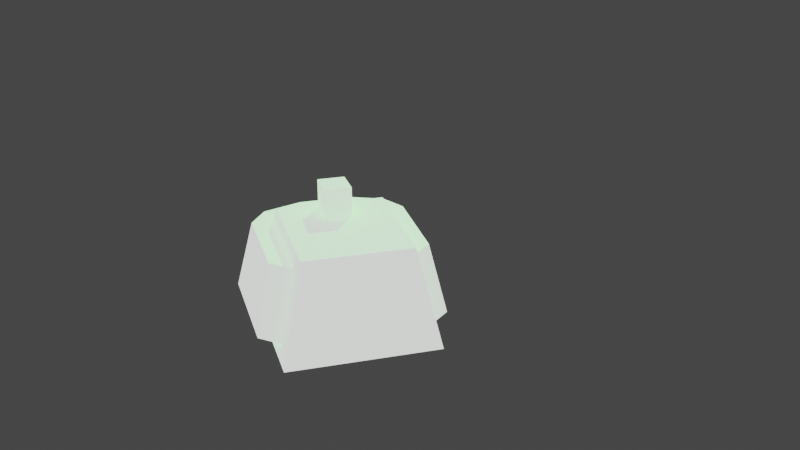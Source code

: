 # Source: dirtbag.blend  (saved by Blender 2.83.18; exported with 4.5.12 LTS)
import bpy
from mathutils import Matrix  # noqa: F401  (used for matrix-valued properties, if any)

bpy.ops.wm.read_factory_settings(use_empty=True)
scene = bpy.context.scene
scene.name = 'Scene'

# ---- collections
col_collection = bpy.data.collections.new('Collection'); scene.collection.children.link(col_collection)
col_pelvis = bpy.data.collections.new('pelvis'); scene.collection.children.link(col_pelvis)
col_lthigh = bpy.data.collections.new('lthigh'); scene.collection.children.link(col_lthigh)
col_lcalf = bpy.data.collections.new('lcalf'); scene.collection.children.link(col_lcalf)
col_lfoot = bpy.data.collections.new('lfoot'); scene.collection.children.link(col_lfoot)
col_rthigh = bpy.data.collections.new('rthigh'); scene.collection.children.link(col_rthigh)
col_rcalf = bpy.data.collections.new('rcalf'); scene.collection.children.link(col_rcalf)
col_rfoot = bpy.data.collections.new('rfoot'); scene.collection.children.link(col_rfoot)
col_pole = bpy.data.collections.new('pole'); scene.collection.children.link(col_pole)
col_box = bpy.data.collections.new('box'); scene.collection.children.link(col_box)

# ---- images (referenced by path relative to the original .blend; pixels are not part of the script)
import os
ASSET_DIR = os.environ.get("B2B_ASSET_DIR", "")  # directory of the original .blend (textures are referenced by path, not embedded)
HERE = os.path.dirname(os.path.abspath(__file__))  # packed textures are extracted next to this script under _unpacked/

def load_image(name, relpath, width, height, colorspace="sRGB"):
    """Load a texture the original file referenced (path relative to the .blend, or extracted next to this script)."""
    p = next((c for c in (os.path.join(HERE, relpath), os.path.join(ASSET_DIR, relpath)) if relpath and os.path.exists(c)), "")
    if p:
        img = bpy.data.images.load(p, check_existing=True)
        img.name = name
    else:  # same state as the original file: an image datablock whose file is absent (Cycles renders it pink)
        img = bpy.data.images.new(name, width, height)
        img.source = "FILE"
        img.filepath = "//" + (relpath or name)
    img.colorspace_settings.name = colorspace
    return img
img_bcore_abc_1_dds = load_image('bcore_abc_1.dds', 'textures/bcore_abc_1.dds', 1024, 1024, 'sRGB')
img_bcore_abc_2_dds = load_image('bcore_abc_2.dds', 'textures/bcore_abc_2.dds', 1024, 1024, 'Non-Color')

# ---- materials (node trees are filled in below, after node groups)
mat_clogger_s3o_mat = bpy.data.materials.new('clogger.s3o.mat')
mat_clogger_s3o_mat.use_transparent_shadow = False

# ---- material node trees
mat_clogger_s3o_mat.use_nodes = True; mat_clogger_s3o_mat.node_tree.nodes.clear()
_N = mat_clogger_s3o_mat.node_tree.nodes; _L = mat_clogger_s3o_mat.node_tree.links
n0 = _N.new('ShaderNodeBsdfPrincipled'); n0.name = 'Principled BSDF'; n0.location = (10, 300)
n0.distribution = 'GGX'
n0.subsurface_method = 'BURLEY'
n0.inputs[3].default_value = 1.45
n0.inputs[28].default_value = 1.0
n1 = _N.new('ShaderNodeOutputMaterial'); n1.name = 'Material Output'; n1.location = (300, 300)
n2 = _N.new('ShaderNodeMapping'); n2.name = 'Mapping'; n2.location = (0, 0)
n3 = _N.new('ShaderNodeTexCoord'); n3.name = 'Texture Coordinate'; n3.location = (0, 0)
n4 = _N.new('ShaderNodeTexImage'); n4.name = 'Image Texture'; n4.location = (0, 0)
n4.image = img_bcore_abc_1_dds
n5 = _N.new('ShaderNodeMix'); n5.name = 'Mix'; n5.location = (0, 0)
n5.data_type = 'RGBA'
n5.inputs[7].default_value = (0.0, 1.0, 0.0, 1.0)
n6 = _N.new('ShaderNodeTexImage'); n6.name = 'Image Texture.001'; n6.location = (0, 0)
n6.image = img_bcore_abc_2_dds
n7 = _N.new('ShaderNodeSeparateColor'); n7.name = 'Separate RGB'; n7.location = (0, 0)
n8 = _N.new('ShaderNodeInvert'); n8.name = 'Invert'; n8.location = (0, 0)
_L.new(n0.outputs[0], n1.inputs[0])
_L.new(n3.outputs[2], n2.inputs[0])
_L.new(n4.outputs[0], n5.inputs[6])
_L.new(n4.outputs[1], n5.inputs[0])
_L.new(n5.outputs[2], n0.inputs[0])
_L.new(n2.outputs[0], n4.inputs[0])
_L.new(n6.outputs[0], n7.inputs[0])
_L.new(n7.outputs[0], n0.inputs[27])
_L.new(n8.outputs[0], n0.inputs[2])
_L.new(n7.outputs[1], n8.inputs[1])
_L.new(n2.outputs[0], n6.inputs[0])
n1.is_active_output = True

# ---- world
world_world = bpy.data.worlds.new('World'); scene.world = world_world
world_world.use_nodes = True; world_world.node_tree.nodes.clear()
_N = world_world.node_tree.nodes; _L = world_world.node_tree.links
n0 = _N.new('ShaderNodeOutputWorld'); n0.name = 'World Output'; n0.location = (300, 300)
n1 = _N.new('ShaderNodeBackground'); n1.name = 'Background'; n1.location = (10, 300)
n1.inputs[0].default_value = (0.05088, 0.05088, 0.05088, 1.0)
_L.new(n1.outputs[0], n0.inputs[0])
n0.is_active_output = True
world_world.color = (0.05088, 0.05088, 0.05088)
world_world.use_sun_shadow = False
world_world.sun_shadow_jitter_overblur = 0.0

# ---- cameras
cam_camera_001 = bpy.data.cameras.new('Camera.001')

# ---- meshes
me_i = bpy.data.meshes.new('i')
me_i.from_pydata([(3.007, 7.207, 2.035), (7.227, 2.99, 2.035), (7.227, -2.976, 2.035), (3.009, -7.195, 2.035), (-2.956, -7.196, 2.035), (-2.956, -7.196, 4.166), (-7.175, -2.978, 4.166), (-7.175, -2.978, 2.035), (3.007, 7.207, 2.035), (3.007, 7.207, 4.166), (7.227, 2.99, 4.166), (7.227, 2.99, 2.035), (-2.956, -7.196, 2.035), (-7.175, -2.978, 2.035), (-7.176, 2.988, 2.035), (-2.958, 7.207, 2.035), (3.009, -9.073, 4.166), (-2.956, -9.074, 4.166), (-2.956, -9.074, -1.422), (3.009, -9.073, -1.422), (3.009, -5.156, -4.861), (3.007, 4.143, -4.861), (3.007, 7.207, 2.035), (3.007, 8.061, -1.422), (3.007, 8.061, 4.166), (3.007, 7.207, 4.166), (3.009, -9.073, -1.422), (3.009, -7.195, 2.035), (3.009, -9.073, 4.166), (3.009, -7.195, 4.166), (-2.958, 4.143, -4.861), (-2.956, -5.156, -4.861), (-2.958, 7.207, 2.035), (-2.958, 7.207, 2.035), (-2.958, 8.061, -1.422), (-2.958, 8.061, 4.166), (-2.958, 7.207, 4.166), (-2.956, -9.074, -1.422), (-2.956, -7.196, 2.035), (-2.956, -9.074, 4.166), (-2.956, -7.196, 4.166), (3.007, 8.061, 4.166), (3.007, 8.061, -1.422), (-2.958, 8.061, -1.422), (-2.958, 8.061, 4.166), (-7.175, -2.978, 2.035), (-7.175, -2.978, 4.166), (-7.176, 2.988, 4.166), (-7.176, 2.988, 2.035), (7.227, -2.976, 4.166), (7.227, 2.99, 2.035), (7.227, 2.99, 4.166), (7.227, -2.976, 2.035), (3.009, -9.073, -1.422), (-2.956, -9.074, -1.422), (-2.956, -5.156, -4.861), (3.009, -5.156, -4.861), (3.007, 4.143, -4.861), (-2.958, 4.143, -4.861), (-2.958, 8.061, -1.422), (3.007, 8.061, -1.422), (-2.956, -7.196, 4.166), (-2.956, -9.074, 4.166), (3.009, -9.073, 4.166), (3.009, -7.195, 4.166), (-7.176, 2.988, 4.166), (-7.175, -2.978, 4.166), (-2.958, 7.207, 4.166), (3.007, 7.207, 4.166), (7.227, -2.976, 4.166), (7.227, 2.99, 4.166), (-2.958, 8.061, 4.166), (3.007, 8.061, 4.166)], [], [(0, 1, 2), (0, 2, 3), (4, 5, 6), (4, 6, 7), (8, 9, 10), (8, 10, 11), (12, 13, 14), (12, 14, 15), (16, 17, 18), (16, 18, 19), (20, 21, 8), (22, 21, 23), (22, 23, 24), (22, 24, 25), (26, 20, 22), (26, 22, 27), (26, 27, 28), (27, 29, 28), (30, 31, 32), (33, 34, 30), (33, 35, 34), (33, 36, 35), (37, 33, 31), (37, 38, 33), (37, 39, 38), (38, 39, 40), (41, 42, 43), (41, 43, 44), (45, 46, 47), (45, 47, 48), (47, 36, 48), (48, 36, 33), (49, 50, 51), (52, 50, 49), (27, 52, 49), (27, 49, 29), (53, 54, 55), (56, 53, 55), (56, 55, 57), (55, 58, 57), (58, 59, 57), (59, 60, 57), (61, 62, 63), (64, 61, 63), (65, 66, 61), (64, 65, 61), (64, 67, 65), (68, 67, 64), (68, 64, 69), (68, 69, 70), (68, 71, 67), (68, 72, 71)])
me_i.polygons.foreach_set('use_smooth', [True] * 52)
_uv = me_i.uv_layers.new(name='UVMap')
_uv.uv.foreach_set('vector', [0.3691, 0.7019, 0.341, 0.6739, 0.341, 0.6343, 0.3691, 0.7019, 0.341, 0.6343, 0.369, 0.6063, 0.2886, 0.5082, 0.2886, 0.5224, 0.3282, 0.5224, 0.2886, 0.5082, 0.3282, 0.5224, 0.3282, 0.5082, 0.4078, 0.5081, 0.4078, 0.5222, 0.3681, 0.5222, 0.4078, 0.5081, 0.3681, 0.5222, 0.3681, 0.5081, 0.3691, 0.6061, 0.3411, 0.6342, 0.3411, 0.6738, 0.3691, 0.6061, 0.3411, 0.6738, 0.3691, 0.7018, 0.4179, 0.606, 0.3783, 0.606, 0.3783, 0.6431, 0.4179, 0.606, 0.3783, 0.6431, 0.4179, 0.6431, 0.3265, 0.674, 0.2648, 0.674, 0.2444, 0.7198, 0.2444, 0.7198, 0.2648, 0.674, 0.2387, 0.6968, 0.2444, 0.7198, 0.2387, 0.6968, 0.2387, 0.7339, 0.2444, 0.7198, 0.2387, 0.7339, 0.2444, 0.7339, 0.3525, 0.6968, 0.3265, 0.674, 0.2444, 0.7198, 0.3525, 0.6968, 0.2444, 0.7198, 0.3401, 0.7198, 0.3525, 0.6968, 0.3401, 0.7198, 0.3525, 0.7339, 0.3401, 0.7198, 0.3401, 0.7339, 0.3525, 0.7339, 0.2638, 0.674, 0.3256, 0.674, 0.2435, 0.7198, 0.2435, 0.7198, 0.2378, 0.6968, 0.2638, 0.674, 0.2435, 0.7198, 0.2378, 0.7339, 0.2378, 0.6968, 0.2435, 0.7198, 0.2435, 0.7339, 0.2378, 0.7339, 0.3516, 0.6968, 0.2435, 0.7198, 0.3256, 0.674, 0.3516, 0.6968, 0.3391, 0.7198, 0.2435, 0.7198, 0.3516, 0.6968, 0.3516, 0.7339, 0.3391, 0.7198, 0.3391, 0.7198, 0.3516, 0.7339, 0.3391, 0.7339, 0.4178, 0.8112, 0.4179, 0.7741, 0.3782, 0.7741, 0.4178, 0.8112, 0.3782, 0.7741, 0.3782, 0.8112, 0.3282, 0.5082, 0.3282, 0.5224, 0.3678, 0.5224, 0.3282, 0.5082, 0.3678, 0.5224, 0.3678, 0.5082, 0.3678, 0.5224, 0.4074, 0.5224, 0.3678, 0.5082, 0.3678, 0.5082, 0.4074, 0.5224, 0.4074, 0.5082, 0.3285, 0.5222, 0.3681, 0.5081, 0.3681, 0.5222, 0.3285, 0.5081, 0.3681, 0.5081, 0.3285, 0.5222, 0.2889, 0.5081, 0.3285, 0.5081, 0.3285, 0.5222, 0.2889, 0.5081, 0.3285, 0.5222, 0.2889, 0.5222, 0.4179, 0.6431, 0.3783, 0.6431, 0.3782, 0.6777, 0.4179, 0.6777, 0.4179, 0.6431, 0.3782, 0.6777, 0.4179, 0.6777, 0.3782, 0.6777, 0.4179, 0.7395, 0.3782, 0.6777, 0.3782, 0.7395, 0.4179, 0.7395, 0.3782, 0.7395, 0.3782, 0.7741, 0.4179, 0.7395, 0.3782, 0.7741, 0.4179, 0.7741, 0.4179, 0.7395, 0.2674, 0.5137, 0.2674, 0.5095, 0.2541, 0.5095, 0.2541, 0.5137, 0.2674, 0.5137, 0.2541, 0.5095, 0.2768, 0.5363, 0.2768, 0.5231, 0.2674, 0.5137, 0.2541, 0.5137, 0.2768, 0.5363, 0.2674, 0.5137, 0.2541, 0.5137, 0.2674, 0.5457, 0.2768, 0.5363, 0.2541, 0.5457, 0.2674, 0.5457, 0.2541, 0.5137, 0.2541, 0.5457, 0.2541, 0.5137, 0.2447, 0.5231, 0.2541, 0.5457, 0.2447, 0.5231, 0.2447, 0.5363, 0.2541, 0.5457, 0.2674, 0.5476, 0.2674, 0.5457, 0.2541, 0.5457, 0.2541, 0.5476, 0.2674, 0.5476])
me_i.materials.append(mat_clogger_s3o_mat)
me_i.use_remesh_fix_poles = True
me_i.use_remesh_preserve_attributes = False
me_i.use_mirror_vertex_groups = False
me_i.update()
me_lthigh = bpy.data.meshes.new('lthigh')
me_lthigh.from_pydata([(-0.008029, -15.04, -7.317), (-0.008029, -14.99, -4.217), (-6.821, -15.04, -7.317), (-6.821, -14.99, -4.217), (-0.008036, 3.059, -3.812), (-6.821, 3.059, -3.812), (-6.821, 5.175, 0.7265), (-0.008037, 5.175, 0.7265), (-0.008037, 5.175, 0.7265), (-6.821, 5.175, 0.7265), (-6.821, 2.304, 4.828), (-0.008036, 2.304, 4.828), (-0.008036, 2.304, 4.828), (-6.821, 2.304, 4.828), (-6.821, -2.685, 4.392), (-0.008034, -2.685, 4.392), (-6.821, -14.99, -4.217), (-0.008029, -14.99, -4.217), (-0.008032, -6.853, -1.584), (-0.008029, -15.04, -7.317), (-6.821, -6.853, -1.584), (-6.821, -15.04, -7.317), (-5.636, -9.147, -6.496), (-5.636, -10.7, -4.278), (-5.636, -6.829, -1.567), (-5.636, -4.151, -2.997), (-1.167, -9.147, -6.496), (-1.167, -10.7, -4.278), (-5.636, -10.7, -4.278), (-5.636, -9.147, -6.496), (-1.167, -4.151, -2.997), (-1.167, -6.907, -1.622), (-1.167, -10.7, -4.278), (-1.167, -9.147, -6.496), (-1.167, -9.147, -6.496), (-5.636, -9.147, -6.496), (-5.636, -4.151, -2.997), (-1.167, -4.151, -2.997), (-1.167, -4.151, -2.997), (-5.636, -4.151, -2.997), (-5.636, -6.829, -1.567), (-1.167, -6.907, -1.622), (-1.167, -6.907, -1.622), (-5.636, -6.829, -1.567), (-5.636, -10.7, -4.278), (-1.167, -10.7, -4.278), (-0.5306, -14.59, -7.002), (-6.256, -14.59, -7.002), (-6.256, -13.04, -9.22), (-0.5306, -13.04, -9.22), (-0.5306, -13.04, -9.22), (-6.256, -13.04, -9.22), (-6.256, -10.31, -9.004), (-0.5306, -10.31, -9.004), (-0.5306, -10.31, -9.004), (-6.256, -10.31, -9.004), (-6.256, -9.147, -6.496), (-0.5306, -9.147, -6.496), (-0.5306, -9.147, -6.496), (-6.256, -9.147, -6.496), (-6.256, -10.7, -4.278), (-0.5306, -10.7, -4.278), (-0.5306, -14.59, -7.002), (-0.5306, -10.7, -4.278), (-6.256, -14.59, -7.002), (-6.256, -10.7, -4.278), (-0.008034, -1.929, -4.248), (-6.821, 3.059, -3.812), (-0.008036, 3.059, -3.812), (-6.821, -1.929, -4.248), (-0.008032, -6.853, -1.584), (-6.821, -6.853, -1.584), (-0.008029, -14.99, -4.217), (-0.008029, -15.04, -7.317), (-0.008032, -6.853, -1.584), (-0.008034, -2.685, 4.392), (-0.008034, -1.929, -4.248), (-0.008036, 2.304, 4.828), (-0.008036, 3.059, -3.812), (-0.008037, 5.175, 0.7265), (-0.5306, -13.04, -9.22), (-0.5306, -10.31, -9.004), (-0.5306, -9.147, -6.496), (-0.5306, -10.7, -4.278), (-0.5306, -14.59, -7.002), (-6.256, -14.59, -7.002), (-6.256, -10.7, -4.278), (-6.256, -13.04, -9.22), (-6.256, -9.147, -6.496), (-6.256, -10.31, -9.004), (-6.821, -6.853, -1.584), (-6.821, -15.04, -7.317), (-6.821, -14.99, -4.217), (-6.821, -2.685, 4.392), (-7.968, 0.1873, 0.2899), (-6.821, -1.929, -4.248), (-6.821, 2.304, 4.828), (-6.821, 3.059, -3.812), (-6.821, 5.175, 0.7265)], [], [(0, 1, 2), (1, 3, 2), (4, 5, 6), (4, 6, 7), (8, 9, 10), (8, 10, 11), (12, 13, 14), (12, 14, 15), (14, 16, 17), (14, 17, 15), (18, 19, 20), (19, 21, 20), (22, 23, 24), (22, 24, 25), (26, 27, 28), (26, 28, 29), (30, 31, 32), (30, 32, 33), (34, 35, 36), (34, 36, 37), (38, 39, 40), (38, 40, 41), (42, 43, 44), (42, 44, 45), (46, 47, 48), (46, 48, 49), (50, 51, 52), (50, 52, 53), (54, 55, 56), (54, 56, 57), (58, 59, 60), (58, 60, 61), (62, 63, 64), (63, 65, 64), (66, 67, 68), (66, 69, 67), (66, 70, 69), (69, 70, 71), (72, 73, 74), (75, 72, 74), (75, 74, 76), (75, 76, 77), (78, 77, 76), (78, 79, 77), (80, 81, 82), (80, 82, 83), (80, 83, 84), (85, 86, 87), (86, 88, 87), (87, 88, 89), (90, 91, 92), (93, 90, 92), (94, 90, 93), (94, 95, 90), (94, 93, 96), (94, 97, 95), (94, 96, 98), (94, 98, 97)])
me_lthigh.polygons.foreach_set('use_smooth', [True] * 58)
_uv = me_lthigh.uv_layers.new(name='UVMap')
_uv.uv.foreach_set('vector', [0.4408, 0.8014, 0.4408, 0.822, 0.4861, 0.8014, 0.4408, 0.822, 0.4861, 0.822, 0.4861, 0.8014, 0.6047, 0.8203, 0.5595, 0.8203, 0.5595, 0.8536, 0.6047, 0.8203, 0.5595, 0.8536, 0.6047, 0.8536, 0.6047, 0.8536, 0.5595, 0.8536, 0.5595, 0.8868, 0.6047, 0.8536, 0.5595, 0.8868, 0.6047, 0.8868, 0.6047, 0.8868, 0.5595, 0.8868, 0.5595, 0.9201, 0.6047, 0.8868, 0.5595, 0.9201, 0.6047, 0.9201, 0.5529, 0.921, 0.5529, 0.8212, 0.5076, 0.8212, 0.5529, 0.921, 0.5076, 0.8212, 0.5076, 0.921, 0.5521, 0.8177, 0.5521, 0.7513, 0.5068, 0.8177, 0.5521, 0.7513, 0.5068, 0.7513, 0.5068, 0.8177, 0.1721, 0.7102, 0.1542, 0.7102, 0.1542, 0.7416, 0.1721, 0.7102, 0.1542, 0.7416, 0.1721, 0.7507, 0.2319, 0.8259, 0.232, 0.8439, 0.2616, 0.8438, 0.2319, 0.8259, 0.2616, 0.8438, 0.2616, 0.8258, 0.173, 0.7508, 0.155, 0.741, 0.155, 0.7103, 0.173, 0.7508, 0.155, 0.7103, 0.173, 0.7103, 0.1512, 0.7077, 0.1215, 0.7077, 0.1215, 0.7482, 0.1512, 0.7077, 0.1215, 0.7482, 0.1512, 0.7482, 0.2319, 0.8951, 0.2616, 0.8953, 0.2617, 0.8751, 0.2319, 0.8951, 0.2617, 0.8751, 0.2321, 0.8746, 0.2321, 0.8746, 0.2617, 0.8751, 0.2616, 0.8438, 0.2321, 0.8746, 0.2616, 0.8438, 0.232, 0.8439, 0.2589, 0.7495, 0.2209, 0.7494, 0.2209, 0.7674, 0.2589, 0.7495, 0.2209, 0.7674, 0.2589, 0.7675, 0.2589, 0.7675, 0.2209, 0.7674, 0.2209, 0.7856, 0.2589, 0.7675, 0.2209, 0.7856, 0.2589, 0.7856, 0.2589, 0.7856, 0.2209, 0.7856, 0.2209, 0.804, 0.2589, 0.7856, 0.2209, 0.804, 0.2589, 0.804, 0.2589, 0.804, 0.2209, 0.804, 0.2209, 0.822, 0.2589, 0.804, 0.2209, 0.822, 0.2589, 0.8219, 0.128, 0.7867, 0.128, 0.8182, 0.166, 0.7867, 0.128, 0.8182, 0.166, 0.8182, 0.166, 0.7867, 0.6047, 0.7871, 0.5595, 0.8203, 0.6047, 0.8203, 0.6047, 0.7871, 0.5595, 0.7871, 0.5595, 0.8203, 0.6047, 0.7871, 0.6047, 0.7499, 0.5595, 0.7871, 0.5595, 0.7871, 0.6047, 0.7499, 0.5595, 0.7499, 0.6572, 0.9961, 0.6692, 0.9794, 0.6029, 0.9797, 0.5575, 0.9965, 0.6572, 0.9961, 0.6029, 0.9797, 0.5575, 0.9965, 0.6029, 0.9797, 0.5861, 0.9465, 0.5575, 0.9965, 0.5861, 0.9465, 0.5286, 0.98, 0.5572, 0.93, 0.5286, 0.98, 0.5861, 0.9465, 0.5572, 0.93, 0.5285, 0.9467, 0.5286, 0.98, 0.2003, 0.7831, 0.1822, 0.7845, 0.1745, 0.8012, 0.2003, 0.7831, 0.1745, 0.8012, 0.1848, 0.8159, 0.2003, 0.7831, 0.1848, 0.8159, 0.2106, 0.7978, 0.2104, 0.7978, 0.1845, 0.8159, 0.2, 0.7831, 0.1845, 0.8159, 0.1742, 0.8012, 0.2, 0.7831, 0.2, 0.7831, 0.1742, 0.8012, 0.1819, 0.7845, 0.6029, 0.9798, 0.6697, 0.9792, 0.6577, 0.9961, 0.5573, 0.997, 0.6029, 0.9798, 0.6577, 0.9961, 0.5573, 0.9632, 0.6029, 0.9798, 0.5573, 0.997, 0.5573, 0.9632, 0.5865, 0.9462, 0.6029, 0.9798, 0.5573, 0.9632, 0.5573, 0.997, 0.5281, 0.9801, 0.5573, 0.9632, 0.5571, 0.9295, 0.5865, 0.9462, 0.5573, 0.9632, 0.5281, 0.9801, 0.528, 0.9464, 0.5573, 0.9632, 0.528, 0.9464, 0.5571, 0.9295])
me_lthigh.materials.append(mat_clogger_s3o_mat)
me_lthigh.use_remesh_fix_poles = True
me_lthigh.use_remesh_preserve_attributes = False
me_lthigh.use_mirror_vertex_groups = False
me_lthigh.update()
me_lcalf = bpy.data.meshes.new('lcalf')
me_lcalf.from_pydata([(-2.476, 10.83, -5.935), (-2.476, 1.224, 0.8539), (2.131, 10.83, -5.935), (2.131, 1.224, 0.8539), (-2.476, -0.7709, -1.585), (-2.476, 8.301, -7.538), (2.131, -0.7709, -1.585), (2.131, 8.301, -7.538), (2.131, 8.301, -7.538), (-2.476, 8.301, -7.538), (-2.476, 10.83, -5.935), (2.131, 10.83, -5.935), (2.131, -0.7709, -1.585), (2.131, 8.301, -7.538), (2.131, 1.224, 0.8539), (2.131, 10.83, -5.935), (-2.476, -0.7709, -1.585), (-2.476, 1.224, 0.8539), (-2.476, 8.301, -7.538), (-2.476, 10.83, -5.935), (2.131, -0.7709, -1.585), (2.131, 1.224, 0.8539), (-2.476, -0.7709, -1.585), (-2.476, 1.224, 0.8539)], [], [(0, 1, 2), (3, 2, 1), (4, 5, 6), (7, 6, 5), (8, 9, 10), (11, 8, 10), (12, 13, 14), (15, 14, 13), (16, 17, 18), (19, 18, 17), (20, 21, 22), (22, 21, 23)])
me_lcalf.polygons.foreach_set('use_smooth', [True] * 12)
_uv = me_lcalf.uv_layers.new(name='UVMap')
_uv.uv.foreach_set('vector', [0.3238, 0.8735, 0.3238, 0.7954, 0.2932, 0.8735, 0.2932, 0.7954, 0.2932, 0.8735, 0.3238, 0.7954, 0.3447, 0.7939, 0.3422, 0.866, 0.3752, 0.795, 0.3727, 0.867, 0.3752, 0.795, 0.3422, 0.866, 0.1594, 0.7612, 0.1289, 0.7612, 0.1289, 0.7811, 0.1594, 0.7811, 0.1594, 0.7612, 0.1289, 0.7811, 0.2723, 0.7939, 0.2748, 0.8659, 0.2932, 0.7954, 0.2932, 0.8735, 0.2932, 0.7954, 0.2748, 0.8659, 0.3447, 0.7939, 0.3238, 0.7954, 0.3422, 0.866, 0.3238, 0.8735, 0.3422, 0.866, 0.3238, 0.7954, 0.1285, 0.7613, 0.1285, 0.7822, 0.1591, 0.7613, 0.1591, 0.7613, 0.1285, 0.7822, 0.1591, 0.7822])
me_lcalf.materials.append(mat_clogger_s3o_mat)
me_lcalf.use_remesh_fix_poles = True
me_lcalf.use_remesh_preserve_attributes = False
me_lcalf.use_mirror_vertex_groups = False
me_lcalf.update()
me_lfoot = bpy.data.meshes.new('lfoot')
me_lfoot.from_pydata([(5.898, 2.283, -3.389), (5.898, 14.74, -3.389), (5.898, 13.89, -1.481), (1.95, 14.74, -3.389), (1.95, 13.89, -1.481), (5.898, 14.74, -3.389), (5.898, 13.89, -1.481), (5.898, 8.345, -0.519), (5.898, 13.89, -1.481), (1.95, 8.345, -0.519), (1.95, 13.89, -1.481), (1.95, 4.495, -0.5021), (1.95, 2.283, -3.389), (5.898, 4.467, -0.5679), (5.898, 2.283, -3.389), (1.95, 13.89, -1.481), (1.95, 4.495, -0.5021), (1.95, 8.345, -0.519), (1.95, 4.495, -0.5021), (5.898, 4.467, -0.5679), (5.898, 8.345, -0.519), (5.898, 4.467, -0.5679), (1.95, 2.283, -3.389), (1.95, 14.74, -3.389), (5.898, 14.74, -3.389), (5.898, 2.283, -3.389), (1.95, 2.283, -3.389), (1.95, 14.74, -3.389), (-2.188, 1.724, -3.389), (2.09, 1.724, -3.389), (2.09, -2.226, -2.615), (-2.188, 10.14, -3.389), (2.09, 10.14, -3.389), (2.09, 9.204, -0.6836), (-2.188, 10.14, -3.389), (-2.188, 9.204, -0.6836), (2.09, -0.2276, -1.693), (2.09, 0.9453, 2.643), (-2.188, -0.2276, -1.693), (-2.188, 0.9453, 2.643), (-2.188, -2.226, -2.615), (2.09, -2.226, -2.615), (-2.188, -2.226, -0.9891), (2.09, -2.226, -0.9891), (-2.188, -2.226, -2.615), (-2.188, -2.226, -2.615), (-2.188, -2.226, -0.9891), (-2.188, -0.2276, -1.693), (-2.188, 1.724, -3.389), (2.09, -0.2276, -1.693), (2.09, 1.724, -3.389), (2.09, 0.9453, 2.643), (2.09, 0.9453, 2.643), (2.09, 9.204, -0.6836), (-2.188, 9.204, -0.6836), (2.09, 10.14, -3.389), (-2.188, -0.2276, -1.693), (-2.188, -2.226, -0.9891), (2.09, -0.2276, -1.693), (2.09, -2.226, -0.9891), (-2.188, 9.204, -0.6836), (-2.188, 10.14, -3.389), (2.09, 9.204, -0.6836), (2.09, 10.14, -3.389), (-2.188, 0.9453, 2.643), (-2.188, 0.9453, 2.643), (2.09, -2.226, -2.615), (2.09, -2.226, -0.9891), (-3.188, 0.1293, -2.598), (-3.188, -2.233, 1.493), (-3.188, 0.1293, 2.856), (-3.188, 2.491, -1.235), (3.355, 0.1293, -2.598), (3.355, 2.491, -1.235), (3.355, 2.491, 1.493), (3.355, 0.1293, 2.856), (-3.188, 0.1293, 2.856), (-3.188, -2.233, 1.493), (3.355, -2.233, 1.493), (3.355, -2.233, 1.493), (-3.188, -2.233, 1.493), (3.355, -2.233, -1.235), (-3.188, -2.233, -1.235), (3.355, -2.233, -1.235), (-3.188, -2.233, -1.235), (-3.188, 0.1293, -2.598), (3.355, 0.1293, -2.598), (3.355, 0.1293, -2.598), (-3.188, 0.1293, -2.598), (-3.188, 2.491, -1.235), (3.355, 2.491, -1.235), (3.355, 2.491, -1.235), (-3.188, 2.491, -1.235), (3.355, 2.491, 1.493), (-3.188, 2.491, 1.493), (3.355, 2.491, 1.493), (-3.188, 2.491, 1.493), (3.355, 0.1293, 2.856), (-3.188, 0.1293, 2.856), (-3.188, -2.233, -1.235), (-3.188, 2.491, 1.493), (3.355, -2.233, -1.235), (3.355, 0.1293, 2.856), (3.355, -2.233, 1.493), (-6.135, 2.283, -3.389), (-6.135, 13.89, -1.481), (-6.135, 14.74, -3.389), (-6.135, 14.74, -3.389), (-6.135, 13.89, -1.481), (-2.188, 14.74, -3.389), (-2.188, 13.89, -1.481), (-2.188, 8.345, -0.519), (-2.188, 13.89, -1.481), (-6.135, 8.345, -0.519), (-6.135, 13.89, -1.481), (-6.135, 4.467, -0.5679), (-6.135, 2.283, -3.389), (-2.188, 2.283, -3.389), (-2.188, 4.495, -0.5021), (-2.188, 13.89, -1.481), (-2.188, 8.345, -0.519), (-2.188, 4.495, -0.5021), (-6.135, 4.467, -0.5679), (-2.188, 4.495, -0.5021), (-6.135, 4.467, -0.5679), (-6.135, 8.345, -0.519), (-2.188, 14.74, -3.389), (-2.188, 2.283, -3.389), (-2.188, 14.74, -3.389), (-2.188, 2.283, -3.389), (-6.135, 2.283, -3.389), (-6.135, 14.74, -3.389)], [], [(0, 1, 2), (3, 4, 5), (6, 5, 4), (7, 8, 9), (9, 8, 10), (11, 12, 13), (13, 12, 14), (15, 16, 17), (9, 18, 7), (7, 18, 19), (2, 20, 21), (22, 16, 23), (23, 16, 15), (2, 21, 0), (24, 25, 26), (27, 24, 26), (28, 29, 30), (31, 32, 29), (33, 34, 35), (36, 37, 38), (38, 37, 39), (40, 41, 42), (43, 42, 41), (28, 30, 44), (45, 46, 47), (48, 45, 47), (49, 50, 51), (31, 29, 28), (52, 53, 54), (34, 33, 55), (56, 57, 58), (59, 58, 57), (60, 61, 48), (62, 51, 50), (62, 50, 63), (60, 48, 64), (54, 65, 52), (50, 49, 66), (66, 49, 67), (47, 64, 48), (68, 69, 70), (71, 68, 70), (72, 73, 74), (75, 76, 77), (78, 75, 77), (79, 80, 81), (81, 80, 82), (83, 84, 85), (86, 83, 85), (87, 88, 89), (90, 87, 89), (91, 92, 93), (94, 93, 92), (95, 96, 97), (97, 96, 98), (69, 68, 99), (71, 70, 100), (101, 72, 102), (74, 102, 72), (101, 102, 103), (104, 105, 106), (107, 108, 109), (110, 109, 108), (111, 112, 113), (113, 112, 114), (115, 116, 117), (118, 115, 117), (119, 120, 121), (122, 123, 113), (113, 123, 111), (105, 124, 125), (119, 121, 126), (126, 121, 127), (105, 104, 124), (128, 129, 130), (131, 128, 130)])
me_lfoot.polygons.foreach_set('use_smooth', [True] * 76)
_uv = me_lfoot.uv_layers.new(name='UVMap')
_uv.uv.foreach_set('vector', [0.2472, 0.7243, 0.324, 0.7243, 0.3243, 0.737, 0.2081, 0.7455, 0.2081, 0.7582, 0.1819, 0.7455, 0.1819, 0.7582, 0.1819, 0.7455, 0.2081, 0.7582, 0.2333, 0.7045, 0.2333, 0.7419, 0.2071, 0.7045, 0.2071, 0.7045, 0.2333, 0.7419, 0.2071, 0.7419, 0.1766, 0.7308, 0.1766, 0.7067, 0.2028, 0.7304, 0.2028, 0.7304, 0.1766, 0.7067, 0.2028, 0.7067, 0.3239, 0.7369, 0.2614, 0.7434, 0.287, 0.7433, 0.2071, 0.7045, 0.2071, 0.679, 0.2333, 0.7045, 0.2333, 0.7045, 0.2071, 0.679, 0.2333, 0.6788, 0.3243, 0.737, 0.2875, 0.7434, 0.2617, 0.7431, 0.2468, 0.7243, 0.2614, 0.7434, 0.3235, 0.7243, 0.3235, 0.7243, 0.2614, 0.7434, 0.3239, 0.7369, 0.3243, 0.737, 0.2617, 0.7431, 0.2472, 0.7243, 0.09221, 0.7707, 0.09221, 0.6939, 0.1184, 0.6939, 0.1184, 0.7707, 0.09221, 0.7707, 0.1184, 0.6939, 0.09111, 0.7207, 0.1195, 0.7207, 0.1195, 0.694, 0.09111, 0.7706, 0.1195, 0.7706, 0.1195, 0.7207, 0.2043, 0.7795, 0.1759, 0.7615, 0.1759, 0.7795, 0.0572, 0.6907, 0.0572, 0.7206, 0.0856, 0.6907, 0.0856, 0.6907, 0.0572, 0.7206, 0.0856, 0.7206, 0.2033, 0.6889, 0.1749, 0.6889, 0.2033, 0.6997, 0.1749, 0.6997, 0.2033, 0.6997, 0.1749, 0.6889, 0.09111, 0.7207, 0.1195, 0.694, 0.09111, 0.694, 0.1837, 0.6727, 0.1837, 0.6835, 0.1704, 0.6788, 0.1575, 0.6675, 0.1837, 0.6727, 0.1704, 0.6788, 0.1706, 0.6788, 0.1576, 0.6675, 0.1628, 0.7076, 0.09111, 0.7706, 0.1195, 0.7207, 0.09111, 0.7207, 0.0572, 0.7206, 0.0572, 0.7797, 0.0856, 0.7797, 0.1759, 0.7615, 0.2043, 0.7795, 0.2043, 0.7615, 0.0856, 0.6907, 0.0856, 0.6767, 0.0572, 0.6907, 0.0572, 0.6767, 0.0572, 0.6907, 0.0856, 0.6767, 0.1078, 0.6855, 0.1076, 0.6675, 0.1575, 0.6675, 0.108, 0.6855, 0.1628, 0.7076, 0.1576, 0.6675, 0.108, 0.6855, 0.1576, 0.6675, 0.1078, 0.6675, 0.1078, 0.6855, 0.1575, 0.6675, 0.1626, 0.7076, 0.0856, 0.7797, 0.0856, 0.7206, 0.0572, 0.7206, 0.1576, 0.6675, 0.1706, 0.6788, 0.1839, 0.6727, 0.1839, 0.6727, 0.1706, 0.6788, 0.1839, 0.6835, 0.1704, 0.6788, 0.1626, 0.7076, 0.1575, 0.6675, 0.1955, 0.8159, 0.1798, 0.843, 0.1955, 0.8521, 0.2112, 0.8249, 0.1955, 0.8159, 0.1955, 0.8521, 0.1952, 0.8159, 0.1796, 0.8249, 0.1796, 0.843, 0.3193, 0.7467, 0.3193, 0.7902, 0.3374, 0.7902, 0.3374, 0.7467, 0.3193, 0.7467, 0.3374, 0.7902, 0.3374, 0.7467, 0.3374, 0.7902, 0.3555, 0.7467, 0.3555, 0.7467, 0.3374, 0.7902, 0.3555, 0.7902, 0.3555, 0.7467, 0.3555, 0.7902, 0.3736, 0.7902, 0.3736, 0.7467, 0.3555, 0.7467, 0.3736, 0.7902, 0.2649, 0.7467, 0.2649, 0.7902, 0.2831, 0.7902, 0.2831, 0.7467, 0.2649, 0.7467, 0.2831, 0.7902, 0.2831, 0.7467, 0.2831, 0.7902, 0.3012, 0.7467, 0.3012, 0.7902, 0.3012, 0.7467, 0.2831, 0.7902, 0.3012, 0.7467, 0.3012, 0.7902, 0.3193, 0.7467, 0.3193, 0.7467, 0.3012, 0.7902, 0.3193, 0.7902, 0.1798, 0.843, 0.1955, 0.8159, 0.1798, 0.8249, 0.2112, 0.8249, 0.1955, 0.8521, 0.2112, 0.843, 0.2109, 0.8249, 0.1952, 0.8159, 0.1952, 0.8521, 0.1796, 0.843, 0.1952, 0.8521, 0.1952, 0.8159, 0.2109, 0.8249, 0.1952, 0.8521, 0.2109, 0.843, 0.2472, 0.7243, 0.3243, 0.737, 0.324, 0.7243, 0.1819, 0.7455, 0.1819, 0.7582, 0.2081, 0.7455, 0.2081, 0.7582, 0.2081, 0.7455, 0.1819, 0.7582, 0.2071, 0.7045, 0.2071, 0.7419, 0.2333, 0.7045, 0.2333, 0.7045, 0.2071, 0.7419, 0.2333, 0.7419, 0.2028, 0.7304, 0.2028, 0.7067, 0.1766, 0.7067, 0.1766, 0.7308, 0.2028, 0.7304, 0.1766, 0.7067, 0.3239, 0.7369, 0.287, 0.7433, 0.2614, 0.7434, 0.2333, 0.6788, 0.2071, 0.679, 0.2333, 0.7045, 0.2333, 0.7045, 0.2071, 0.679, 0.2071, 0.7045, 0.3243, 0.737, 0.2617, 0.7431, 0.2875, 0.7434, 0.3239, 0.7369, 0.2614, 0.7434, 0.3235, 0.7243, 0.3235, 0.7243, 0.2614, 0.7434, 0.2468, 0.7243, 0.3243, 0.737, 0.2472, 0.7243, 0.2617, 0.7431, 0.1184, 0.7707, 0.1184, 0.6939, 0.09221, 0.6939, 0.09221, 0.7707, 0.1184, 0.7707, 0.09221, 0.6939])
me_lfoot.materials.append(mat_clogger_s3o_mat)
me_lfoot.use_remesh_fix_poles = True
me_lfoot.use_remesh_preserve_attributes = False
me_lfoot.use_mirror_vertex_groups = False
me_lfoot.update()
me_rthigh = bpy.data.meshes.new('rthigh')
me_rthigh.from_pydata([(6.779, -15.04, -7.317), (6.779, -14.99, -4.217), (-0.03346, -15.04, -7.317), (-0.03346, -14.99, -4.217), (-0.03346, 3.059, -3.812), (-0.03346, 5.175, 0.7265), (6.779, 3.059, -3.812), (6.779, 5.175, 0.7265), (-0.03346, 5.175, 0.7265), (-0.03346, 2.304, 4.828), (6.779, 5.175, 0.7265), (6.779, 2.304, 4.828), (-0.03346, 2.304, 4.828), (-0.03346, -2.685, 4.392), (6.779, 2.304, 4.828), (6.779, -2.685, 4.392), (-0.03346, -14.99, -4.217), (6.779, -14.99, -4.217), (6.779, -6.853, -1.584), (6.779, -15.04, -7.317), (-0.03346, -6.853, -1.584), (-0.03346, -15.04, -7.317), (5.595, -9.147, -6.496), (5.595, -6.829, -1.567), (5.595, -10.7, -4.278), (5.595, -4.151, -2.997), (1.125, -9.147, -6.496), (5.595, -10.7, -4.278), (1.125, -10.7, -4.278), (5.595, -9.147, -6.496), (1.125, -4.151, -2.997), (1.125, -10.7, -4.278), (1.125, -6.907, -1.622), (1.125, -9.147, -6.496), (1.125, -9.147, -6.496), (5.595, -4.151, -2.997), (5.595, -9.147, -6.496), (1.125, -4.151, -2.997), (1.125, -6.907, -1.622), (5.595, -6.829, -1.567), (1.125, -4.151, -2.997), (5.595, -4.151, -2.997), (1.125, -10.7, -4.278), (5.595, -10.7, -4.278), (1.125, -6.907, -1.622), (5.595, -6.829, -1.567), (0.4891, -14.59, -7.002), (0.4891, -13.04, -9.22), (6.215, -14.59, -7.002), (6.215, -13.04, -9.22), (0.4891, -13.04, -9.22), (0.4891, -10.31, -9.004), (6.215, -13.04, -9.22), (6.215, -10.31, -9.004), (0.4891, -10.31, -9.004), (0.4891, -9.147, -6.496), (6.215, -10.31, -9.004), (6.215, -9.147, -6.496), (0.4891, -9.147, -6.496), (0.4891, -10.7, -4.278), (6.215, -9.147, -6.496), (6.215, -10.7, -4.278), (6.215, -14.59, -7.002), (6.215, -10.7, -4.278), (0.4891, -14.59, -7.002), (0.4891, -10.7, -4.278), (-0.03346, 3.059, -3.812), (6.779, 3.059, -3.812), (6.779, -1.929, -4.248), (-0.03346, -1.929, -4.248), (6.779, -6.853, -1.584), (-0.03346, -6.853, -1.584), (-0.03346, -6.853, -1.584), (-0.03346, -15.04, -7.317), (-0.03346, -14.99, -4.217), (-0.03346, -2.685, 4.392), (-0.03346, -1.929, -4.248), (-0.03346, 2.304, 4.828), (-0.03346, 3.059, -3.812), (-0.03346, 5.175, 0.7265), (0.4891, -14.59, -7.002), (0.4891, -10.7, -4.278), (0.4891, -13.04, -9.22), (0.4891, -9.147, -6.496), (0.4891, -10.31, -9.004), (6.215, -13.04, -9.22), (6.215, -10.31, -9.004), (6.215, -9.147, -6.496), (6.215, -10.7, -4.278), (6.215, -14.59, -7.002), (6.779, -14.99, -4.217), (6.779, -15.04, -7.317), (6.779, -6.853, -1.584), (6.779, -2.685, 4.392), (7.927, 0.1873, 0.2899), (6.779, 2.304, 4.828), (6.779, -1.929, -4.248), (6.779, 3.059, -3.812), (6.779, 5.175, 0.7265)], [], [(0, 1, 2), (1, 3, 2), (4, 5, 6), (5, 7, 6), (8, 9, 10), (9, 11, 10), (12, 13, 14), (13, 15, 14), (13, 16, 15), (16, 17, 15), (18, 19, 20), (19, 21, 20), (22, 23, 24), (22, 25, 23), (26, 27, 28), (26, 29, 27), (30, 31, 32), (30, 33, 31), (34, 35, 36), (34, 37, 35), (38, 39, 40), (39, 41, 40), (42, 43, 44), (43, 45, 44), (46, 47, 48), (47, 49, 48), (50, 51, 52), (51, 53, 52), (54, 55, 56), (55, 57, 56), (58, 59, 60), (59, 61, 60), (62, 63, 64), (63, 65, 64), (66, 67, 68), (69, 66, 68), (69, 68, 70), (69, 70, 71), (72, 73, 74), (72, 74, 75), (72, 75, 76), (75, 77, 76), (76, 77, 78), (77, 79, 78), (80, 81, 82), (81, 83, 82), (82, 83, 84), (85, 86, 87), (85, 87, 88), (85, 88, 89), (90, 91, 92), (93, 90, 92), (94, 93, 92), (94, 95, 93), (94, 92, 96), (94, 96, 97), (94, 98, 95), (94, 97, 98)])
me_rthigh.polygons.foreach_set('use_smooth', [True] * 58)
_uv = me_rthigh.uv_layers.new(name='UVMap')
_uv.uv.foreach_set('vector', [0.4861, 0.8014, 0.4861, 0.822, 0.4408, 0.8014, 0.4861, 0.822, 0.4408, 0.822, 0.4408, 0.8014, 0.6047, 0.8203, 0.6047, 0.8536, 0.5595, 0.8203, 0.6047, 0.8536, 0.5595, 0.8536, 0.5595, 0.8203, 0.6047, 0.8536, 0.6047, 0.8868, 0.5595, 0.8536, 0.6047, 0.8868, 0.5595, 0.8868, 0.5595, 0.8536, 0.6047, 0.8868, 0.6047, 0.9201, 0.5595, 0.8868, 0.6047, 0.9201, 0.5595, 0.9201, 0.5595, 0.8868, 0.5076, 0.921, 0.5076, 0.8212, 0.5529, 0.921, 0.5076, 0.8212, 0.5529, 0.8212, 0.5529, 0.921, 0.5068, 0.8177, 0.5068, 0.7513, 0.5521, 0.8177, 0.5068, 0.7513, 0.5521, 0.7513, 0.5521, 0.8177, 0.1721, 0.7102, 0.1542, 0.7416, 0.1542, 0.7102, 0.1721, 0.7102, 0.1721, 0.7507, 0.1542, 0.7416, 0.2319, 0.8259, 0.2616, 0.8438, 0.232, 0.8439, 0.2319, 0.8259, 0.2616, 0.8258, 0.2616, 0.8438, 0.173, 0.7508, 0.155, 0.7103, 0.155, 0.741, 0.173, 0.7508, 0.173, 0.7103, 0.155, 0.7103, 0.1512, 0.7077, 0.1215, 0.7482, 0.1215, 0.7077, 0.1512, 0.7077, 0.1512, 0.7482, 0.1215, 0.7482, 0.2321, 0.8746, 0.2617, 0.8751, 0.2319, 0.8951, 0.2617, 0.8751, 0.2616, 0.8953, 0.2319, 0.8951, 0.232, 0.8439, 0.2616, 0.8438, 0.2321, 0.8746, 0.2616, 0.8438, 0.2617, 0.8751, 0.2321, 0.8746, 0.2589, 0.7495, 0.2589, 0.7675, 0.2209, 0.7494, 0.2589, 0.7675, 0.2209, 0.7674, 0.2209, 0.7494, 0.2589, 0.7675, 0.2589, 0.7856, 0.2209, 0.7674, 0.2589, 0.7856, 0.2209, 0.7856, 0.2209, 0.7674, 0.2589, 0.7856, 0.2589, 0.804, 0.2209, 0.7856, 0.2589, 0.804, 0.2209, 0.804, 0.2209, 0.7856, 0.2589, 0.804, 0.2589, 0.8219, 0.2209, 0.804, 0.2589, 0.8219, 0.2209, 0.822, 0.2209, 0.804, 0.166, 0.7867, 0.166, 0.8182, 0.128, 0.7867, 0.166, 0.8182, 0.128, 0.8182, 0.128, 0.7867, 0.6047, 0.8203, 0.5595, 0.8203, 0.5595, 0.7871, 0.6047, 0.7871, 0.6047, 0.8203, 0.5595, 0.7871, 0.6047, 0.7871, 0.5595, 0.7871, 0.5595, 0.7499, 0.6047, 0.7871, 0.5595, 0.7499, 0.6047, 0.7499, 0.6029, 0.9797, 0.6692, 0.9794, 0.6572, 0.9961, 0.6029, 0.9797, 0.6572, 0.9961, 0.5575, 0.9965, 0.6029, 0.9797, 0.5575, 0.9965, 0.5861, 0.9465, 0.5575, 0.9965, 0.5286, 0.98, 0.5861, 0.9465, 0.5861, 0.9465, 0.5286, 0.98, 0.5572, 0.93, 0.5286, 0.98, 0.5285, 0.9467, 0.5572, 0.93, 0.2106, 0.7978, 0.1848, 0.8159, 0.2003, 0.7831, 0.1848, 0.8159, 0.1745, 0.8012, 0.2003, 0.7831, 0.2003, 0.7831, 0.1745, 0.8012, 0.1822, 0.7845, 0.2, 0.7831, 0.1819, 0.7845, 0.1742, 0.8012, 0.2, 0.7831, 0.1742, 0.8012, 0.1845, 0.8159, 0.2, 0.7831, 0.1845, 0.8159, 0.2104, 0.7978, 0.6577, 0.9961, 0.6697, 0.9792, 0.6029, 0.9798, 0.5573, 0.997, 0.6577, 0.9961, 0.6029, 0.9798, 0.5573, 0.9632, 0.5573, 0.997, 0.6029, 0.9798, 0.5573, 0.9632, 0.5281, 0.9801, 0.5573, 0.997, 0.5573, 0.9632, 0.6029, 0.9798, 0.5865, 0.9462, 0.5573, 0.9632, 0.5865, 0.9462, 0.5571, 0.9295, 0.5573, 0.9632, 0.528, 0.9464, 0.5281, 0.9801, 0.5573, 0.9632, 0.5571, 0.9295, 0.528, 0.9464])
me_rthigh.materials.append(mat_clogger_s3o_mat)
me_rthigh.use_remesh_fix_poles = True
me_rthigh.use_remesh_preserve_attributes = False
me_rthigh.use_mirror_vertex_groups = False
me_rthigh.update()
me_rcalf = bpy.data.meshes.new('rcalf')
me_rcalf.from_pydata([(-2.302, 10.83, -5.805), (-2.302, 1.224, 0.9838), (2.305, 10.83, -5.805), (2.305, 1.224, 0.9838), (-2.302, -0.7709, -1.455), (-2.302, 8.301, -7.408), (2.305, -0.7709, -1.455), (2.305, 8.301, -7.408), (-2.302, 8.301, -7.408), (-2.302, 10.83, -5.805), (2.305, 8.301, -7.408), (2.305, 10.83, -5.805), (-2.302, -0.7709, -1.455), (-2.302, 1.224, 0.9838), (-2.302, 8.301, -7.408), (-2.302, 10.83, -5.805), (2.305, -0.7709, -1.455), (2.305, 8.301, -7.408), (2.305, 1.224, 0.9838), (2.305, 10.83, -5.805), (2.305, -0.7709, -1.455), (2.305, 1.224, 0.9838), (-2.302, -0.7709, -1.455), (-2.302, 1.224, 0.9838)], [], [(0, 1, 2), (3, 2, 1), (4, 5, 6), (7, 6, 5), (8, 9, 10), (11, 10, 9), (12, 13, 14), (15, 14, 13), (16, 17, 18), (19, 18, 17), (20, 21, 22), (22, 21, 23)])
me_rcalf.polygons.foreach_set('use_smooth', [True] * 12)
_uv = me_rcalf.uv_layers.new(name='UVMap')
_uv.uv.foreach_set('vector', [0.2932, 0.8735, 0.2932, 0.7954, 0.3238, 0.8735, 0.3238, 0.7954, 0.3238, 0.8735, 0.2932, 0.7954, 0.3752, 0.795, 0.3727, 0.867, 0.3447, 0.7939, 0.3422, 0.866, 0.3447, 0.7939, 0.3727, 0.867, 0.1594, 0.7612, 0.1594, 0.7811, 0.1289, 0.7612, 0.1289, 0.7811, 0.1289, 0.7612, 0.1594, 0.7811, 0.2723, 0.7939, 0.2932, 0.7954, 0.2748, 0.8659, 0.2932, 0.8735, 0.2748, 0.8659, 0.2932, 0.7954, 0.3447, 0.7939, 0.3422, 0.866, 0.3238, 0.7954, 0.3238, 0.8735, 0.3238, 0.7954, 0.3422, 0.866, 0.1591, 0.7613, 0.1591, 0.7822, 0.1285, 0.7613, 0.1285, 0.7613, 0.1591, 0.7822, 0.1285, 0.7822])
me_rcalf.materials.append(mat_clogger_s3o_mat)
me_rcalf.use_remesh_fix_poles = True
me_rcalf.use_remesh_preserve_attributes = False
me_rcalf.use_mirror_vertex_groups = False
me_rcalf.update()
me_rfoot = bpy.data.meshes.new('rfoot')
me_rfoot.from_pydata([(-5.679, 14.74, -3.259), (-5.679, 13.89, -1.351), (-1.732, 14.74, -3.259), (-1.732, 13.89, -1.351), (-5.679, 4.467, -0.438), (-5.679, 2.283, -3.259), (-1.732, 2.283, -3.259), (-1.732, 4.495, -0.3722), (-1.732, 14.74, -3.259), (-1.732, 2.283, -3.259), (-5.679, 2.283, -3.259), (-5.679, 14.74, -3.259), (-1.872, 9.204, -0.5537), (2.406, 9.204, -0.5537), (2.406, 10.14, -3.259), (-1.872, 10.14, -3.259), (2.406, -0.2276, -1.563), (2.406, 0.9453, 2.773), (-1.872, -0.2276, -1.563), (-1.872, 0.9453, 2.773), (2.406, -2.226, -0.8592), (-1.872, -2.226, -0.8592), (2.406, -2.226, -2.485), (-1.872, -2.226, -2.485), (-1.872, 0.9453, 2.773), (2.406, 9.204, -0.5537), (-1.872, 9.204, -0.5537), (2.406, 0.9453, 2.773), (2.406, -0.2276, -1.563), (-1.872, -0.2276, -1.563), (-1.872, -2.226, -0.8592), (2.406, -2.226, -0.8592), (-3.136, 0.1293, 2.986), (-3.136, -2.233, 1.623), (3.406, 0.1293, 2.986), (3.406, -2.233, 1.623), (-3.136, -2.233, -1.105), (3.406, -2.233, -1.105), (-3.136, -2.233, 1.623), (3.406, -2.233, 1.623), (-3.136, -2.233, -1.105), (-3.136, 0.1293, -2.468), (3.406, -2.233, -1.105), (3.406, 0.1293, -2.468), (-3.136, 0.1293, -2.468), (-3.136, 2.491, -1.105), (3.406, 0.1293, -2.468), (3.406, 2.491, -1.105), (-3.136, 2.491, -1.105), (-3.136, 2.491, 1.623), (3.406, 2.491, -1.105), (3.406, 2.491, 1.623), (-3.136, 0.1293, 2.986), (3.406, 0.1293, 2.986), (-3.136, 2.491, 1.623), (3.406, 2.491, 1.623), (2.406, 14.74, -3.259), (2.406, 13.89, -1.351), (6.354, 14.74, -3.259), (6.354, 13.89, -1.351), (2.406, 4.495, -0.3722), (2.406, 2.283, -3.259), (6.354, 4.467, -0.438), (6.354, 2.283, -3.259), (6.354, 14.74, -3.259), (6.354, 2.283, -3.259), (2.406, 2.283, -3.259), (2.406, 14.74, -3.259), (-5.679, 2.283, -3.259), (-5.679, 13.89, -1.351), (-5.679, 14.74, -3.259), (-5.679, 4.467, -0.438), (-5.679, 8.345, -0.3891), (-1.732, 13.89, -1.351), (-1.732, 8.345, -0.3891), (-1.732, 4.495, -0.3722), (-1.732, 14.74, -3.259), (-1.732, 2.283, -3.259), (-1.872, 1.724, -3.259), (-1.872, 10.14, -3.259), (2.406, 10.14, -3.259), (2.406, 1.724, -3.259), (-1.872, -2.226, -2.485), (2.406, -2.226, -2.485), (2.406, -0.2276, -1.563), (2.406, -2.226, -0.8592), (2.406, -2.226, -2.485), (2.406, 1.724, -3.259), (2.406, 0.9453, 2.773), (2.406, 9.204, -0.5537), (2.406, 10.14, -3.259), (-1.872, -0.2276, -1.563), (-1.872, -2.226, -2.485), (-1.872, -2.226, -0.8592), (-1.872, 1.724, -3.259), (-1.872, 0.9453, 2.773), (-1.872, 9.204, -0.5537), (-1.872, 10.14, -3.259), (3.406, 0.1293, -2.468), (3.406, 2.491, -1.105), (3.406, 2.491, 1.623), (3.406, 0.1293, 2.986), (3.406, -2.233, -1.105), (3.406, -2.233, 1.623), (-3.136, 0.1293, -2.468), (-3.136, -2.233, -1.105), (-3.136, -2.233, 1.623), (-3.136, 0.1293, 2.986), (-3.136, 2.491, -1.105), (-3.136, 2.491, 1.623), (6.354, 2.283, -3.259), (6.354, 14.74, -3.259), (6.354, 13.89, -1.351), (6.354, 4.467, -0.438), (6.354, 8.345, -0.3891), (6.354, 13.89, -1.351), (2.406, 13.89, -1.351), (2.406, 8.345, -0.3891), (6.354, 8.345, -0.3891), (2.406, 4.495, -0.3722), (6.354, 4.467, -0.438), (2.406, 13.89, -1.351), (2.406, 4.495, -0.3722), (2.406, 8.345, -0.3891), (2.406, 14.74, -3.259), (2.406, 2.283, -3.259), (-1.732, 13.89, -1.351), (-5.679, 13.89, -1.351), (-5.679, 8.345, -0.3891), (-1.732, 8.345, -0.3891), (-1.732, 4.495, -0.3722), (-5.679, 4.467, -0.438)], [], [(0, 1, 2), (1, 3, 2), (4, 5, 6), (4, 6, 7), (8, 9, 10), (8, 10, 11), (12, 13, 14), (12, 14, 15), (16, 17, 18), (17, 19, 18), (20, 21, 22), (21, 23, 22), (24, 25, 26), (24, 27, 25), (28, 29, 30), (28, 30, 31), (32, 33, 34), (33, 35, 34), (36, 37, 38), (37, 39, 38), (40, 41, 42), (41, 43, 42), (44, 45, 46), (45, 47, 46), (48, 49, 50), (49, 51, 50), (52, 53, 54), (53, 55, 54), (56, 57, 58), (57, 59, 58), (60, 61, 62), (61, 63, 62), (64, 65, 66), (64, 66, 67), (68, 69, 70), (68, 71, 69), (69, 71, 72), (73, 74, 75), (73, 75, 76), (75, 77, 76), (78, 79, 80), (81, 78, 80), (81, 82, 78), (81, 83, 82), (84, 85, 86), (87, 84, 86), (87, 88, 84), (87, 89, 88), (87, 90, 89), (91, 92, 93), (91, 94, 92), (91, 95, 94), (95, 96, 94), (94, 96, 97), (98, 99, 100), (98, 100, 101), (98, 101, 102), (102, 101, 103), (104, 105, 106), (104, 106, 107), (104, 107, 108), (107, 109, 108), (110, 111, 112), (110, 112, 113), (112, 114, 113), (115, 116, 117), (118, 115, 117), (118, 117, 119), (118, 119, 120), (121, 122, 123), (121, 124, 122), (122, 124, 125), (126, 127, 128), (129, 126, 128), (129, 128, 130), (128, 131, 130)])
me_rfoot.polygons.foreach_set('use_smooth', [True] * 76)
_uv = me_rfoot.uv_layers.new(name='UVMap')
_uv.uv.foreach_set('vector', [0.1819, 0.7455, 0.1819, 0.7582, 0.2081, 0.7455, 0.1819, 0.7582, 0.2081, 0.7582, 0.2081, 0.7455, 0.2028, 0.7304, 0.2028, 0.7067, 0.1766, 0.7067, 0.2028, 0.7304, 0.1766, 0.7067, 0.1766, 0.7308, 0.1184, 0.7707, 0.1184, 0.6939, 0.09221, 0.6939, 0.1184, 0.7707, 0.09221, 0.6939, 0.09221, 0.7707, 0.2043, 0.7795, 0.1759, 0.7795, 0.1759, 0.7615, 0.2043, 0.7795, 0.1759, 0.7615, 0.2043, 0.7615, 0.0856, 0.6907, 0.0856, 0.7206, 0.0572, 0.6907, 0.0856, 0.7206, 0.0572, 0.7206, 0.0572, 0.6907, 0.2033, 0.6997, 0.1749, 0.6997, 0.2033, 0.6889, 0.1749, 0.6997, 0.1749, 0.6889, 0.2033, 0.6889, 0.0572, 0.7206, 0.0856, 0.7797, 0.0572, 0.7797, 0.0572, 0.7206, 0.0856, 0.7206, 0.0856, 0.7797, 0.0856, 0.6907, 0.0572, 0.6907, 0.0572, 0.6767, 0.0856, 0.6907, 0.0572, 0.6767, 0.0856, 0.6767, 0.3193, 0.7467, 0.3374, 0.7467, 0.3193, 0.7902, 0.3374, 0.7467, 0.3374, 0.7902, 0.3193, 0.7902, 0.3555, 0.7467, 0.3555, 0.7902, 0.3374, 0.7467, 0.3555, 0.7902, 0.3374, 0.7902, 0.3374, 0.7467, 0.3555, 0.7467, 0.3736, 0.7467, 0.3555, 0.7902, 0.3736, 0.7467, 0.3736, 0.7902, 0.3555, 0.7902, 0.2649, 0.7467, 0.2831, 0.7467, 0.2649, 0.7902, 0.2831, 0.7467, 0.2831, 0.7902, 0.2649, 0.7902, 0.2831, 0.7467, 0.3012, 0.7467, 0.2831, 0.7902, 0.3012, 0.7467, 0.3012, 0.7902, 0.2831, 0.7902, 0.3193, 0.7467, 0.3193, 0.7902, 0.3012, 0.7467, 0.3193, 0.7902, 0.3012, 0.7902, 0.3012, 0.7467, 0.2081, 0.7455, 0.2081, 0.7582, 0.1819, 0.7455, 0.2081, 0.7582, 0.1819, 0.7582, 0.1819, 0.7455, 0.1766, 0.7308, 0.1766, 0.7067, 0.2028, 0.7304, 0.1766, 0.7067, 0.2028, 0.7067, 0.2028, 0.7304, 0.09221, 0.7707, 0.09221, 0.6939, 0.1184, 0.6939, 0.09221, 0.7707, 0.1184, 0.6939, 0.1184, 0.7707, 0.2472, 0.7243, 0.3243, 0.737, 0.324, 0.7243, 0.2472, 0.7243, 0.2617, 0.7431, 0.3243, 0.737, 0.3243, 0.737, 0.2617, 0.7431, 0.2875, 0.7434, 0.3239, 0.7369, 0.287, 0.7433, 0.2614, 0.7434, 0.3239, 0.7369, 0.2614, 0.7434, 0.3235, 0.7243, 0.2614, 0.7434, 0.2468, 0.7243, 0.3235, 0.7243, 0.1195, 0.7207, 0.1195, 0.7706, 0.09111, 0.7706, 0.09111, 0.7207, 0.1195, 0.7207, 0.09111, 0.7706, 0.09111, 0.7207, 0.1195, 0.694, 0.1195, 0.7207, 0.09111, 0.7207, 0.09111, 0.694, 0.1195, 0.694, 0.1704, 0.6788, 0.1837, 0.6835, 0.1837, 0.6727, 0.1575, 0.6675, 0.1704, 0.6788, 0.1837, 0.6727, 0.1575, 0.6675, 0.1626, 0.7076, 0.1704, 0.6788, 0.1575, 0.6675, 0.1078, 0.6855, 0.1626, 0.7076, 0.1575, 0.6675, 0.1076, 0.6675, 0.1078, 0.6855, 0.1706, 0.6788, 0.1839, 0.6727, 0.1839, 0.6835, 0.1706, 0.6788, 0.1576, 0.6675, 0.1839, 0.6727, 0.1706, 0.6788, 0.1628, 0.7076, 0.1576, 0.6675, 0.1628, 0.7076, 0.108, 0.6855, 0.1576, 0.6675, 0.1576, 0.6675, 0.108, 0.6855, 0.1078, 0.6675, 0.1955, 0.8159, 0.2112, 0.8249, 0.2112, 0.843, 0.1955, 0.8159, 0.2112, 0.843, 0.1955, 0.8521, 0.1955, 0.8159, 0.1955, 0.8521, 0.1798, 0.8249, 0.1798, 0.8249, 0.1955, 0.8521, 0.1798, 0.843, 0.1952, 0.8159, 0.2109, 0.8249, 0.2109, 0.843, 0.1952, 0.8159, 0.2109, 0.843, 0.1952, 0.8521, 0.1952, 0.8159, 0.1952, 0.8521, 0.1796, 0.8249, 0.1952, 0.8521, 0.1796, 0.843, 0.1796, 0.8249, 0.2472, 0.7243, 0.324, 0.7243, 0.3243, 0.737, 0.2472, 0.7243, 0.3243, 0.737, 0.2617, 0.7431, 0.3243, 0.737, 0.2875, 0.7434, 0.2617, 0.7431, 0.2333, 0.7419, 0.2071, 0.7419, 0.2071, 0.7045, 0.2333, 0.7045, 0.2333, 0.7419, 0.2071, 0.7045, 0.2333, 0.7045, 0.2071, 0.7045, 0.2071, 0.679, 0.2333, 0.7045, 0.2071, 0.679, 0.2333, 0.6788, 0.3239, 0.7369, 0.2614, 0.7434, 0.287, 0.7433, 0.3239, 0.7369, 0.3235, 0.7243, 0.2614, 0.7434, 0.2614, 0.7434, 0.3235, 0.7243, 0.2468, 0.7243, 0.2071, 0.7419, 0.2333, 0.7419, 0.2333, 0.7045, 0.2071, 0.7045, 0.2071, 0.7419, 0.2333, 0.7045, 0.2071, 0.7045, 0.2333, 0.7045, 0.2071, 0.679, 0.2333, 0.7045, 0.2333, 0.6788, 0.2071, 0.679])
me_rfoot.materials.append(mat_clogger_s3o_mat)
me_rfoot.use_remesh_fix_poles = True
me_rfoot.use_remesh_preserve_attributes = False
me_rfoot.use_mirror_vertex_groups = False
me_rfoot.update()
me_pole = bpy.data.meshes.new('pole')
me_pole.from_pydata([(-2.207, 1.788, -2.428), (-2.207, -0.2848, 15.09), (2.4, 1.788, -2.428), (2.4, -0.2848, 15.09), (-2.207, -5.006, 14.87), (-2.207, -2.537, -1.219), (2.4, -5.006, 14.87), (2.4, -2.537, -1.219), (2.4, -2.537, -1.219), (-2.207, -2.537, -1.219), (-2.207, 1.788, -2.428), (2.4, 1.788, -2.428), (2.4, -5.006, 14.87), (2.4, -2.537, -1.219), (2.4, -0.2848, 15.09), (2.4, 1.788, -2.428), (-2.207, -5.006, 14.87), (-2.207, -0.2848, 15.09), (-2.207, -2.537, -1.219), (-2.207, 1.788, -2.428), (2.4, -5.006, 14.87), (2.4, -0.2848, 15.09), (-2.207, -5.006, 14.87), (-2.207, -0.2848, 15.09)], [], [(0, 1, 2), (3, 2, 1), (4, 5, 6), (7, 6, 5), (8, 9, 10), (11, 8, 10), (12, 13, 14), (15, 14, 13), (16, 17, 18), (19, 18, 17), (20, 21, 22), (22, 21, 23)])
me_pole.polygons.foreach_set('use_smooth', [True] * 12)
_uv = me_pole.uv_layers.new(name='UVMap')
_uv.uv.foreach_set('vector', [0.3238, 0.8735, 0.3238, 0.7954, 0.2932, 0.8735, 0.2932, 0.7954, 0.2932, 0.8735, 0.3238, 0.7954, 0.3447, 0.7939, 0.3422, 0.866, 0.3752, 0.795, 0.3727, 0.867, 0.3752, 0.795, 0.3422, 0.866, 0.1594, 0.7612, 0.1289, 0.7612, 0.1289, 0.7811, 0.1594, 0.7811, 0.1594, 0.7612, 0.1289, 0.7811, 0.2723, 0.7939, 0.2748, 0.8659, 0.2932, 0.7954, 0.2932, 0.8735, 0.2932, 0.7954, 0.2748, 0.8659, 0.3447, 0.7939, 0.3238, 0.7954, 0.3422, 0.866, 0.3238, 0.8735, 0.3422, 0.866, 0.3238, 0.7954, 0.1285, 0.7613, 0.1285, 0.7822, 0.1591, 0.7613, 0.1591, 0.7613, 0.1285, 0.7822, 0.1591, 0.7822])
me_pole.materials.append(mat_clogger_s3o_mat)
me_pole.use_remesh_fix_poles = True
me_pole.use_remesh_preserve_attributes = False
me_pole.use_mirror_vertex_groups = False
me_pole.update()
me_box = bpy.data.meshes.new('box')
me_box.from_pydata([(-12.95, -5.441, -6.376), (-12.95, 17.7, -6.376), (13.1, -5.441, -6.376), (13.1, 17.7, -6.376), (-9.147, 13.0, 10.08), (-9.147, -5.441, 10.08), (9.298, 13.0, 10.08), (9.298, -5.441, 10.08), (-9.147, 13.0, 10.08), (9.298, 13.0, 10.08), (-12.95, 17.7, -6.376), (13.1, 17.7, -6.376), (15.85, -6.225, -3.824), (12.51, -5.475, -3.826), (15.85, 11.07, -3.824), (12.51, 13.75, -3.826), (-13.08, -6.225, 7.528), (-9.736, -5.475, 7.527), (-13.08, 7.828, 7.528), (-9.736, 10.51, 7.527), (-9.736, 10.51, 7.527), (-12.36, 13.75, -3.826), (-13.08, 7.828, 7.528), (-15.7, 11.07, -3.824), (9.887, 10.51, 7.527), (13.23, 7.828, 7.528), (12.51, 13.75, -3.826), (15.85, 11.07, -3.824), (5.334, -8.907, -5.326), (13.2, -8.906, -4.203), (10.59, -8.906, 7.981), (4.46, -8.905, 9.031), (-5.183, -8.907, -5.326), (-4.309, -8.905, 9.031), (-10.44, -8.906, 7.981), (-13.05, -8.906, -4.203), (-13.08, 7.828, 7.528), (-15.7, 11.07, -3.824), (-15.7, -6.225, -3.824), (-13.08, -6.225, 7.528), (-13.05, -8.906, -4.203), (-10.44, -8.906, 7.981), (15.85, -6.225, -3.824), (15.85, 11.07, -3.824), (13.23, 7.828, 7.528), (13.23, -6.225, 7.528), (13.2, -8.906, -4.203), (10.59, -8.906, 7.981), (9.298, -5.441, 10.08), (9.887, -5.475, 7.527), (9.887, 10.51, 7.527), (9.298, 13.0, 10.08), (12.51, 13.75, -3.826), (13.1, 17.7, -6.376), (13.1, -5.441, -6.376), (12.51, -5.475, -3.826), (3.346, -5.474, 9.029), (9.887, -5.475, 7.527), (9.298, -5.441, 10.08), (-9.147, -5.441, 10.08), (-3.195, -5.474, 9.029), (-9.736, -5.475, 7.527), (-4.069, -5.475, -5.328), (-12.36, -5.475, -3.826), (-12.95, -5.441, -6.376), (4.22, -5.475, -5.328), (13.1, -5.441, -6.376), (12.51, -5.475, -3.826), (-9.736, 10.51, 7.527), (-9.736, -5.475, 7.527), (-9.147, -5.441, 10.08), (-9.147, 13.0, 10.08), (-12.36, 13.75, -3.826), (-12.95, 17.7, -6.376), (-12.95, -5.441, -6.376), (-12.36, -5.475, -3.826), (10.59, -8.906, 7.981), (9.887, -5.475, 7.527), (4.46, -8.905, 9.031), (3.346, -5.474, 9.029), (-4.309, -8.905, 9.031), (-3.195, -5.474, 9.029), (-10.44, -8.906, 7.981), (13.23, 7.828, 7.528), (9.887, 10.51, 7.527), (13.23, -6.225, 7.528), (-15.7, 11.07, -3.824), (-12.36, 13.75, -3.826), (-12.36, -5.475, -3.826), (-15.7, -6.225, -3.824), (-13.05, -8.906, -4.203), (13.2, -8.906, -4.203), (5.334, -8.907, -5.326), (4.22, -5.475, -5.328), (-5.183, -8.907, -5.326), (-4.069, -5.475, -5.328)], [], [(0, 1, 2), (1, 3, 2), (4, 5, 6), (5, 7, 6), (8, 9, 10), (9, 11, 10), (12, 13, 14), (13, 15, 14), (16, 17, 18), (17, 19, 18), (20, 21, 22), (21, 23, 22), (24, 25, 26), (25, 27, 26), (28, 29, 30), (31, 28, 30), (31, 32, 28), (31, 33, 32), (32, 33, 34), (32, 34, 35), (36, 37, 38), (39, 36, 38), (39, 38, 40), (39, 40, 41), (42, 43, 44), (45, 42, 44), (45, 46, 42), (45, 47, 46), (48, 49, 50), (51, 48, 50), (51, 50, 52), (51, 52, 53), (52, 54, 53), (52, 55, 54), (56, 57, 58), (56, 58, 59), (56, 59, 60), (60, 59, 61), (62, 63, 64), (62, 64, 65), (64, 66, 65), (65, 66, 67), (68, 69, 70), (68, 70, 71), (72, 68, 71), (72, 71, 73), (72, 73, 74), (72, 74, 75), (76, 77, 78), (77, 79, 78), (78, 79, 80), (79, 81, 80), (80, 81, 17), (80, 17, 82), (17, 16, 82), (83, 84, 77), (83, 77, 85), (77, 76, 85), (86, 87, 88), (86, 88, 89), (88, 90, 89), (13, 12, 91), (92, 13, 91), (93, 13, 92), (94, 93, 92), (94, 95, 93), (88, 95, 94), (90, 88, 94)])
me_box.polygons.foreach_set('use_smooth', [True] * 68)
_uv = me_box.uv_layers.new(name='UVMap')
_uv.uv.foreach_set('vector', [0.4995, 0.8257, 0.4142, 0.8257, 0.4995, 0.9218, 0.4142, 0.8257, 0.4142, 0.9218, 0.4995, 0.9218, 0.4994, 0.9287, 0.4313, 0.9287, 0.4994, 0.9967, 0.4313, 0.9287, 0.4313, 0.9967, 0.4994, 0.9967, 0.5203, 0.6435, 0.5884, 0.6435, 0.5063, 0.5804, 0.5884, 0.6435, 0.6024, 0.5804, 0.5063, 0.5804, 0.5119, 0.7077, 0.5147, 0.6954, 0.5757, 0.7077, 0.5147, 0.6954, 0.5856, 0.6954, 0.5757, 0.7077, 0.5154, 0.7266, 0.5182, 0.7143, 0.5673, 0.7266, 0.5182, 0.7143, 0.5772, 0.7143, 0.5673, 0.7266, 0.4053, 0.9979, 0.4264, 0.9586, 0.3914, 0.9904, 0.4264, 0.9586, 0.4125, 0.9511, 0.3914, 0.9904, 0.1708, 0.9979, 0.1847, 0.9904, 0.1497, 0.9586, 0.1847, 0.9904, 0.1636, 0.9511, 0.1497, 0.9586, 0.2686, 0.9306, 0.2396, 0.9348, 0.2493, 0.9797, 0.2719, 0.9836, 0.2686, 0.9306, 0.2493, 0.9797, 0.2719, 0.9836, 0.3074, 0.9306, 0.2686, 0.9306, 0.2719, 0.9836, 0.3042, 0.9836, 0.3074, 0.9306, 0.3074, 0.9306, 0.3042, 0.9836, 0.3268, 0.9797, 0.3074, 0.9306, 0.3268, 0.9797, 0.3364, 0.9348, 0.3914, 0.9904, 0.4125, 0.9511, 0.3502, 0.937, 0.3408, 0.9789, 0.3914, 0.9904, 0.3502, 0.937, 0.3408, 0.9789, 0.3502, 0.937, 0.3364, 0.9348, 0.3408, 0.9789, 0.3364, 0.9348, 0.3268, 0.9797, 0.2258, 0.937, 0.1636, 0.9511, 0.1847, 0.9904, 0.2353, 0.9789, 0.2258, 0.937, 0.1847, 0.9904, 0.2353, 0.9789, 0.2396, 0.9348, 0.2258, 0.937, 0.2353, 0.9789, 0.2493, 0.9797, 0.2396, 0.9348, 0.5233, 0.7426, 0.5232, 0.7329, 0.5821, 0.7329, 0.5914, 0.7426, 0.5233, 0.7426, 0.5821, 0.7329, 0.5914, 0.7426, 0.5821, 0.7329, 0.5941, 0.6899, 0.5914, 0.7426, 0.5941, 0.6899, 0.6087, 0.6803, 0.5941, 0.6899, 0.5233, 0.6803, 0.6087, 0.6803, 0.5941, 0.6899, 0.5232, 0.6899, 0.5233, 0.6803, 0.5412, 0.6534, 0.517, 0.6478, 0.5192, 0.6572, 0.5412, 0.6534, 0.5192, 0.6572, 0.5873, 0.6572, 0.5412, 0.6534, 0.5873, 0.6572, 0.5653, 0.6534, 0.5653, 0.6534, 0.5873, 0.6572, 0.5894, 0.6478, 0.5727, 0.6673, 0.6033, 0.6729, 0.6055, 0.6635, 0.5727, 0.6673, 0.6055, 0.6635, 0.5421, 0.6673, 0.6055, 0.6635, 0.5094, 0.6635, 0.5421, 0.6673, 0.5421, 0.6673, 0.5094, 0.6635, 0.5116, 0.6729, 0.5817, 0.7328, 0.5228, 0.7328, 0.5229, 0.7425, 0.5817, 0.7328, 0.5229, 0.7425, 0.5909, 0.7425, 0.5937, 0.6898, 0.5817, 0.7328, 0.5909, 0.7425, 0.5937, 0.6898, 0.5909, 0.7425, 0.6082, 0.6802, 0.5937, 0.6898, 0.6082, 0.6802, 0.5229, 0.6802, 0.5937, 0.6898, 0.5229, 0.6802, 0.5228, 0.6898, 0.6285, 0.9173, 0.6414, 0.915, 0.6285, 0.8944, 0.6414, 0.915, 0.6411, 0.8903, 0.6285, 0.8944, 0.6285, 0.8944, 0.6411, 0.8903, 0.6284, 0.8621, 0.6411, 0.8903, 0.6411, 0.8662, 0.6284, 0.8621, 0.6284, 0.8621, 0.6411, 0.8662, 0.6413, 0.8414, 0.6284, 0.8621, 0.6413, 0.8414, 0.6285, 0.8392, 0.6413, 0.8414, 0.6383, 0.8292, 0.6285, 0.8392, 0.5665, 0.7265, 0.5764, 0.7142, 0.5174, 0.7139, 0.5665, 0.7265, 0.5174, 0.7139, 0.5146, 0.7263, 0.5174, 0.7139, 0.5047, 0.7165, 0.5146, 0.7263, 0.5767, 0.7076, 0.5866, 0.6953, 0.5157, 0.6951, 0.5767, 0.7076, 0.5157, 0.6951, 0.5129, 0.7074, 0.5157, 0.6951, 0.503, 0.6976, 0.5129, 0.7074, 0.6114, 0.911, 0.6144, 0.9233, 0.6242, 0.9133, 0.6243, 0.884, 0.6114, 0.911, 0.6242, 0.9133, 0.6116, 0.8799, 0.6114, 0.911, 0.6243, 0.884, 0.6243, 0.8452, 0.6116, 0.8799, 0.6243, 0.884, 0.6243, 0.8452, 0.6116, 0.8493, 0.6116, 0.8799, 0.6114, 0.8183, 0.6116, 0.8493, 0.6243, 0.8452, 0.6242, 0.8159, 0.6114, 0.8183, 0.6243, 0.8452])
me_box.materials.append(mat_clogger_s3o_mat)
me_box.use_remesh_fix_poles = True
me_box.use_remesh_preserve_attributes = False
me_box.use_mirror_vertex_groups = False
me_box.update()
arm_armature = bpy.data.armatures.new('Armature')  # bones are not reproduced

# ---- objects
ob_base = bpy.data.objects.new('base', None)
ob_aimyaw = bpy.data.objects.new('aimyaw', None)
ob_aimpitch = bpy.data.objects.new('aimpitch', None)
ob_clogger_s3o_springradius = bpy.data.objects.new('clogger.s3o.SpringRadius', None)
ob_clogger_s3o_springheight = bpy.data.objects.new('clogger.s3o.SpringHeight', None)
ob_armature = bpy.data.objects.new('Armature', arm_armature)
ob_camera = bpy.data.objects.new('Camera', cam_camera_001)
ob_pelvis = bpy.data.objects.new('pelvis', me_i)
ob_lthigh = bpy.data.objects.new('lthigh', me_lthigh)
ob_lcalf = bpy.data.objects.new('lcalf', me_lcalf)
ob_lfoot = bpy.data.objects.new('lfoot', me_lfoot)
ob_rthigh = bpy.data.objects.new('rthigh', me_rthigh)
ob_rcalf = bpy.data.objects.new('rcalf', me_rcalf)
ob_rfoot = bpy.data.objects.new('rfoot', me_rfoot)
ob_pole = bpy.data.objects.new('pole', me_pole)
ob_box = bpy.data.objects.new('box', me_box)

# ---- transforms, parenting, visibility, modifiers, constraints
ob_base.parent = ob_armature
ob_base.matrix_parent_inverse = Matrix(((1.0, -0.0, 0.0, 0.1761), (-0.0, 1.0, -0.0, -5.0), (0.0, 0.0, 1.0, -23.0), (-0.0, 0.0, -0.0, 1.0)))
ob_base.location = (-0.1761, 0.0, 23.0)
ob_base.rotation_mode = 'YXZ'
ob_base.lineart.crease_threshold = 0.0
ob_aimyaw.parent = ob_pelvis
ob_aimyaw.location = (0.0, 0.0, 0.0)
ob_aimyaw.rotation_mode = 'YXZ'
ob_aimyaw.lineart.crease_threshold = 0.0
ob_aimpitch.parent = ob_armature
ob_aimpitch.matrix_parent_inverse = Matrix(((1.0, -0.0, 0.0, -0.04965), (-0.0, 1.0, -0.0, -6.93), (0.0, -0.0, 1.0, -22.13), (-0.0, 0.0, -0.0, 1.0)))
ob_aimpitch.location = (0.04965, 1.93, 22.13)
ob_aimpitch.rotation_mode = 'YXZ'
ob_aimpitch.lineart.crease_threshold = 0.0
ob_clogger_s3o_springradius.location = (-0.0, 0.0, 22.0)
ob_clogger_s3o_springradius.rotation_mode = 'YXZ'
ob_clogger_s3o_springradius.empty_display_type = 'SPHERE'
ob_clogger_s3o_springradius.empty_display_size = 24.0
ob_clogger_s3o_springradius.lineart.crease_threshold = 0.0
ob_clogger_s3o_springheight.location = (-0.0, 0.0, 22.0)
ob_clogger_s3o_springheight.rotation_mode = 'YXZ'
ob_clogger_s3o_springheight.empty_display_type = 'ARROWS'
ob_clogger_s3o_springheight.empty_display_size = 10.0
ob_clogger_s3o_springheight.lineart.crease_threshold = 0.0
ob_armature.location = (0.0, 0.0, 0.0)
ob_armature.rotation_mode = 'YXZ'
ob_armature.lineart.crease_threshold = 0.0
ob_camera.location = (-41.32, 151.6, 93.02)
ob_camera.rotation_euler = (-2.05, 0.03398, -2.838)
ob_camera.scale = (-13.25, -13.25, -13.25)
ob_camera.lineart.crease_threshold = 0.0
ob_pelvis.parent = ob_armature
ob_pelvis.matrix_parent_inverse = Matrix(((1.0, -0.0, 0.0, -0.04965), (-0.0, 1.0, -0.0, -6.93), (0.0, -0.0, 1.0, -22.13), (-0.0, 0.0, -0.0, 1.0)))
ob_pelvis.location = (0.04965, 1.93, 22.13)
ob_pelvis.rotation_mode = 'YXZ'
ob_pelvis.lineart.crease_threshold = 0.0
ob_lthigh.parent = ob_armature
ob_lthigh.matrix_parent_inverse = Matrix(((1.0, -0.0, 0.0, 2.904), (-0.0, 1.0, -0.0, -5.0), (0.0, 0.0, 1.0, -19.23), (-0.0, 0.0, -0.0, 1.0)))
ob_lthigh.location = (-2.904, -1.669e-06, 19.23)
ob_lthigh.rotation_mode = 'YXZ'
ob_lthigh.lineart.crease_threshold = 0.0
ob_lcalf.parent = ob_armature
ob_lcalf.matrix_parent_inverse = Matrix(((1.0, -0.0, 0.0, 6.152), (-0.0, 1.0, -0.0, 7.298), (-0.0, 0.0, 1.0, -11.82), (-0.0, 0.0, -0.0, 1.0)))
ob_lcalf.location = (-6.152, -12.3, 11.82)
ob_lcalf.rotation_mode = 'YXZ'
ob_lcalf.lineart.crease_threshold = 0.0
ob_lfoot.parent = ob_armature
ob_lfoot.matrix_parent_inverse = Matrix(((1.0, -0.0, 0.0, 6.411), (-0.0, 1.0, -0.0, -3.168), (0.0, 0.0, 1.0, -3.402), (-0.0, 0.0, -0.0, 1.0)))
ob_lfoot.location = (-6.411, -1.832, 3.402)
ob_lfoot.rotation_mode = 'YXZ'
ob_lfoot.lineart.crease_threshold = 0.0
ob_rthigh.parent = ob_armature
ob_rthigh.matrix_parent_inverse = Matrix(((1.0, -6.597e-09, 2.1e-09, -3.071), (6.597e-09, 1.0, -3.036e-08, -5.0), (-2.1e-09, 3.036e-08, 1.0, -19.23), (-0.0, -0.0, -0.0, 1.0)))
ob_rthigh.location = (3.071, 3.576e-07, 19.23)
ob_rthigh.rotation_mode = 'YXZ'
ob_rthigh.lineart.crease_threshold = 0.0
ob_rcalf.parent = ob_armature
ob_rcalf.matrix_parent_inverse = Matrix(((1.0, -3.897e-09, 6e-10, -6.449), (3.897e-09, 1.0, -2.688e-08, 7.298), (-6e-10, 2.688e-08, 1.0, -11.69), (-0.0, -0.0, -0.0, 1.0)))
ob_rcalf.location = (6.449, -12.3, 11.69)
ob_rcalf.rotation_mode = 'YXZ'
ob_rcalf.lineart.crease_threshold = 0.0
ob_rfoot.parent = ob_armature
ob_rfoot.matrix_parent_inverse = Matrix(((1.0, -3.896e-09, 6e-10, -6.319), (3.896e-09, 1.0, -1.981e-08, -3.168), (-6e-10, 1.981e-08, 1.0, -3.272), (-0.0, -0.0, -0.0, 1.0)))
ob_rfoot.location = (6.319, -1.832, 3.272)
ob_rfoot.rotation_mode = 'YXZ'
ob_rfoot.lineart.crease_threshold = 0.0
ob_pole.parent = ob_armature
ob_pole.matrix_parent_inverse = Matrix(((1.0, -0.0, 0.0, -0.04965), (-0.0, 1.0, -0.0, -6.93), (0.0, -0.0, 1.0, -22.13), (-0.0, 0.0, -0.0, 1.0)))
ob_pole.location = (0.04965, 1.93, 22.13)
ob_pole.rotation_mode = 'YXZ'
ob_pole.lineart.crease_threshold = 0.0
ob_box.parent = ob_armature
ob_box.matrix_parent_inverse = Matrix(((1.0, -0.0, 0.0, -0.04965), (-0.0, 1.0, -0.0, -1.93), (0.0, -0.0, 1.0, -32.13), (-0.0, 0.0, -0.0, 1.0)))
ob_box.location = (0.04965, -3.07, 32.13)
ob_box.rotation_mode = 'YXZ'
ob_box.lineart.crease_threshold = 0.0

# ---- collection membership
col_collection.objects.link(ob_base)
col_collection.objects.link(ob_aimyaw)
col_collection.objects.link(ob_aimpitch)
col_collection.objects.link(ob_clogger_s3o_springradius)
col_collection.objects.link(ob_clogger_s3o_springheight)
col_collection.objects.link(ob_armature)
col_collection.objects.link(ob_camera)
col_pelvis.objects.link(ob_pelvis)
col_lthigh.objects.link(ob_lthigh)
col_lcalf.objects.link(ob_lcalf)
col_lfoot.objects.link(ob_lfoot)
col_rthigh.objects.link(ob_rthigh)
col_rcalf.objects.link(ob_rcalf)
col_rfoot.objects.link(ob_rfoot)
col_pole.objects.link(ob_pole)
col_box.objects.link(ob_box)

# ---- scene / render settings (as saved in the file)
scene.camera = ob_camera
scene.frame_start = 4; scene.frame_end = 36; scene.frame_set(34)
scene.render.engine = 'BLENDER_EEVEE_NEXT'
scene.render.image_settings.file_format = 'FFMPEG'
scene.render.image_settings.color_mode = 'RGB'
scene.render.fps = 30
scene.cycles.use_denoising = False
scene.cycles.samples = 128
scene.cycles.sampling_pattern = 'TABULATED_SOBOL'
scene.cycles.use_adaptive_sampling = False
scene.cycles.use_light_tree = False
scene.view_settings.view_transform = 'Filmic'
bpy.context.view_layer.update()

# ---- added for rendering (the .blend has no usable light): sun
light_auto_sun = bpy.data.lights.new('AutoSun', 'SUN')
light_auto_sun.energy = 3.0
light_auto_sun.angle = 0.0523599
ob_auto_sun = bpy.data.objects.new('AutoSun', light_auto_sun)
scene.collection.objects.link(ob_auto_sun)
ob_auto_sun.rotation_euler = (0.872665, 0.174533, 0.523599)
bpy.context.view_layer.update()
